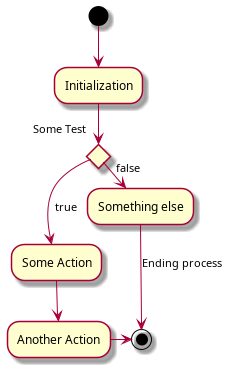

The diagram above was rendered by PlantUML. Its source (embedded in the PNG):
@startuml
(*) --> "Initialization"
if "Some Test" then
  -->[true] "Some Action"
  --> "Another Action"
  -right-> (*)
else
  ->[false] "Something else"
  -->[Ending process] (*)
endif
@enduml